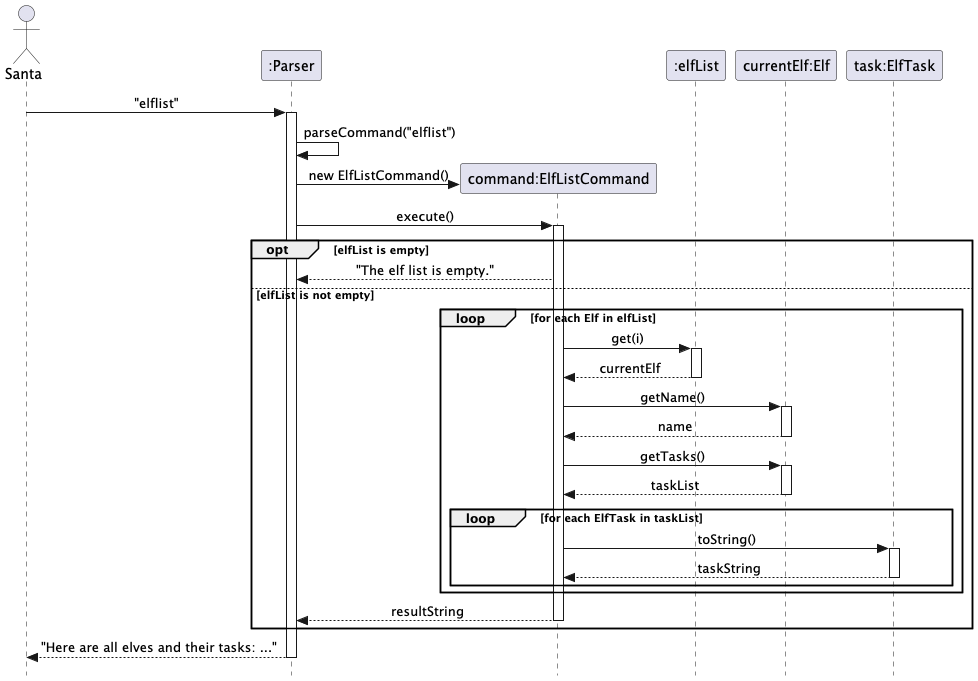

The diagram above was rendered by PlantUML. Its source (embedded in the PNG):
@startuml
skinparam Style strictuml
skinparam SequenceMessageAlignment center

actor "Santa" as Santa
participant ":Parser" as Parser
participant "command:ElfListCommand" as ElfListCommand
participant ":elfList" as elfList
participant "currentElf:Elf" as Elf
participant "task:ElfTask" as ElfTask

Santa -> Parser : "elflist"
activate Parser

Parser -> Parser : parseCommand("elflist")

create ElfListCommand
Parser -> ElfListCommand : new ElfListCommand()

Parser -> ElfListCommand : execute()
activate ElfListCommand

opt elfList is empty
    ElfListCommand --> Parser : "The elf list is empty."
else elfList is not empty
    loop for each Elf in elfList
        ElfListCommand -> elfList : get(i)
        activate elfList
        elfList --> ElfListCommand : currentElf
        deactivate elfList

        ElfListCommand -> Elf : getName()
        activate Elf
        Elf --> ElfListCommand : name
        deactivate Elf

        ElfListCommand -> Elf : getTasks()
        activate Elf
        Elf --> ElfListCommand : taskList
        deactivate Elf

        loop for each ElfTask in taskList
            ElfListCommand -> ElfTask : toString()
            activate ElfTask
            ElfTask --> ElfListCommand : taskString
            deactivate ElfTask
        end
    end
    ElfListCommand --> Parser : resultString
    deactivate ElfListCommand
end

Parser --> Santa : "Here are all elves and their tasks: ..."
deactivate Parser

@enduml